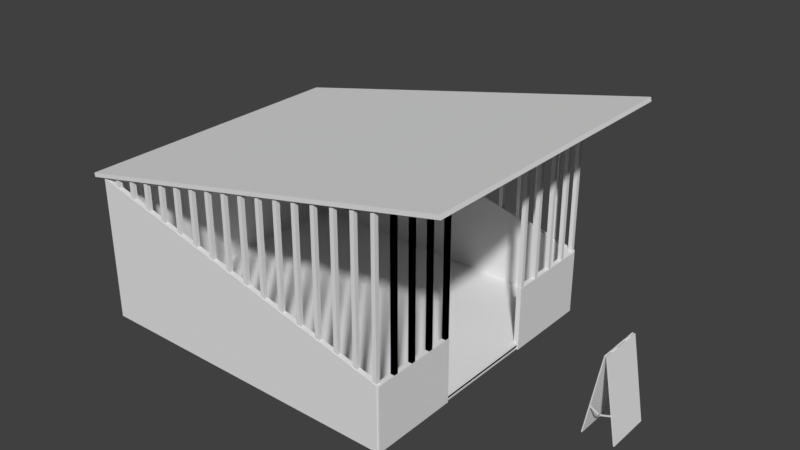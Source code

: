 # Source: stall.blend  (saved by Blender 2.78.0; exported with 4.5.12 LTS)
import bpy
from mathutils import Matrix  # noqa: F401  (used for matrix-valued properties, if any)

bpy.ops.wm.read_factory_settings(use_empty=True)
scene = bpy.context.scene
scene.name = 'Scene'

# ---- collections
col_collection_1 = bpy.data.collections.new('Collection 1'); scene.collection.children.link(col_collection_1)

# ---- world
world_world = bpy.data.worlds.new('World'); scene.world = world_world
world_world.color = (0.05088, 0.05088, 0.05088)
world_world.use_sun_shadow = False
world_world.sun_shadow_jitter_overblur = 0.0
world_world.cycles.sampling_method = 'MANUAL'

# ---- meshes
me_cube_058 = bpy.data.meshes.new('Cube.058')
me_cube_058.from_pydata([], [], [])
me_cube_058.use_remesh_preserve_volume = False
me_cube_058.use_remesh_preserve_attributes = False
me_cube_058.use_mirror_vertex_groups = False
me_cube_058.update()
me_cube_057 = bpy.data.meshes.new('Cube.057')
me_cube_057.from_pydata([(-1.0, -1.0, -1.0), (-1.0, -1.0, 1.0), (-1.0, 1.0, -1.0), (-1.0, 1.0, 1.0), (1.0, -1.0, -1.0), (1.0, -1.0, 1.0), (1.0, 1.0, -1.0), (1.0, 1.0, 1.0)], [], [(0, 1, 3, 2), (2, 3, 7, 6), (6, 7, 5, 4), (4, 5, 1, 0), (2, 6, 4, 0), (7, 3, 1, 5)])
me_cube_057.use_remesh_preserve_volume = False
me_cube_057.use_remesh_preserve_attributes = False
me_cube_057.use_mirror_vertex_groups = False
me_cube_057.update()
me_cube_056 = bpy.data.meshes.new('Cube.056')
me_cube_056.from_pydata([(-1.0, -1.0, -1.0), (-1.0, -1.0, 1.0), (-1.0, 1.0, -1.0), (-1.0, 1.0, 1.0), (1.0, -1.0, -1.0), (1.0, -1.0, 1.0), (1.0, 1.0, -1.0), (1.0, 1.0, 1.0)], [], [(0, 1, 3, 2), (2, 3, 7, 6), (6, 7, 5, 4), (4, 5, 1, 0), (2, 6, 4, 0), (7, 3, 1, 5)])
me_cube_056.use_remesh_preserve_volume = False
me_cube_056.use_remesh_preserve_attributes = False
me_cube_056.use_mirror_vertex_groups = False
me_cube_056.update()
me_cube_055 = bpy.data.meshes.new('Cube.055')
me_cube_055.from_pydata([(-1.0, -1.0, -1.0), (-1.0, -1.0, 1.0), (-1.0, 1.0, -1.0), (-1.0, 1.0, 1.0), (1.0, -1.0, -1.0), (1.0, -1.0, 1.0), (1.0, 1.0, -1.0), (1.0, 1.0, 1.0)], [], [(0, 1, 3, 2), (2, 3, 7, 6), (6, 7, 5, 4), (4, 5, 1, 0), (2, 6, 4, 0), (7, 3, 1, 5)])
me_cube_055.use_remesh_preserve_volume = False
me_cube_055.use_remesh_preserve_attributes = False
me_cube_055.use_mirror_vertex_groups = False
me_cube_055.update()
me_cube_005 = bpy.data.meshes.new('Cube.005')
me_cube_005.from_pydata([(-1.0, -1.0, -1.0), (-1.0, -1.0, 1.0), (-1.0, 1.0, -1.0), (-1.0, 1.0, 1.0), (1.0, -1.0, -1.0), (1.0, -1.0, 1.0), (1.0, 1.0, -1.0), (1.0, 1.0, 1.0)], [], [(0, 1, 3, 2), (2, 3, 7, 6), (6, 7, 5, 4), (4, 5, 1, 0), (2, 6, 4, 0), (7, 3, 1, 5)])
me_cube_005.use_remesh_preserve_volume = False
me_cube_005.use_remesh_preserve_attributes = False
me_cube_005.use_mirror_vertex_groups = False
me_cube_005.update()
me_cylinder_001 = bpy.data.meshes.new('Cylinder.001')
me_cylinder_001.from_pydata([(0.0, 1.0, -1.0), (0.0, 1.0, 1.0), (0.9511, 0.309, -1.0), (0.9511, 0.309, 1.0), (0.5878, -0.809, -1.0), (0.5878, -0.809, 1.0), (-0.5878, -0.809, -1.0), (-0.5878, -0.809, 1.0), (-0.9511, 0.309, -1.0), (-0.9511, 0.309, 1.0)], [], [(0, 1, 3, 2), (2, 3, 5, 4), (4, 5, 7, 6), (3, 1, 9, 7, 5), (6, 7, 9, 8), (8, 9, 1, 0), (0, 2, 4, 6, 8)])
me_cylinder_001.use_remesh_preserve_volume = False
me_cylinder_001.use_remesh_preserve_attributes = False
me_cylinder_001.use_mirror_vertex_groups = False
me_cylinder_001.update()
me_cylinder = bpy.data.meshes.new('Cylinder')
me_cylinder.from_pydata([(0.0, 1.0, -1.0), (0.0, 1.0, 1.0), (0.9511, 0.309, -1.0), (0.9511, 0.309, 1.0), (0.5878, -0.809, -1.0), (0.5878, -0.809, 1.0), (-0.5878, -0.809, -1.0), (-0.5878, -0.809, 1.0), (-0.9511, 0.309, -1.0), (-0.9511, 0.309, 1.0)], [], [(0, 1, 3, 2), (2, 3, 5, 4), (4, 5, 7, 6), (3, 1, 9, 7, 5), (6, 7, 9, 8), (8, 9, 1, 0), (0, 2, 4, 6, 8)])
me_cylinder.use_remesh_preserve_volume = False
me_cylinder.use_remesh_preserve_attributes = False
me_cylinder.use_mirror_vertex_groups = False
me_cylinder.update()
me_cube_004 = bpy.data.meshes.new('Cube.004')
me_cube_004.from_pydata([(-1.0, -1.0, -1.0), (-1.0, -1.0, 1.0), (-1.0, 1.0, -1.0), (-1.0, 1.0, 1.0), (1.0, -1.0, -1.0), (1.0, -1.0, 1.0), (1.0, 1.0, -1.0), (1.0, 1.0, 1.0)], [], [(0, 1, 3, 2), (2, 3, 7, 6), (6, 7, 5, 4), (4, 5, 1, 0), (2, 6, 4, 0), (7, 3, 1, 5)])
me_cube_004.use_remesh_preserve_volume = False
me_cube_004.use_remesh_preserve_attributes = False
me_cube_004.use_mirror_vertex_groups = False
me_cube_004.update()
me_cube_001 = bpy.data.meshes.new('Cube.001')
me_cube_001.from_pydata([(-1.0, -1.0, -1.0), (-1.0, -1.0, 1.0), (-1.0, 1.0, -1.0), (-1.0, 1.0, 1.0), (1.0, -1.0, -1.0), (1.0, -1.0, 1.0), (1.0, 1.0, -1.0), (1.0, 1.0, 1.0)], [], [(0, 1, 3, 2), (2, 3, 7, 6), (6, 7, 5, 4), (4, 5, 1, 0), (2, 6, 4, 0), (7, 3, 1, 5)])
me_cube_001.use_remesh_preserve_volume = False
me_cube_001.use_remesh_preserve_attributes = False
me_cube_001.use_mirror_vertex_groups = False
me_cube_001.update()
me_cube_050 = bpy.data.meshes.new('Cube.050')
me_cube_050.from_pydata([(-1.0, -1.0, -1.0), (-1.0, -1.0, 1.0), (-1.0, 1.0, -1.0), (-1.0, 1.0, 1.0), (1.0, -1.0, -1.0), (1.0, -1.0, 1.0), (1.0, 1.0, -1.0), (1.0, 1.0, 1.0), (-1.0, 0.0, 1.0), (0.0, 1.0, 1.585), (1.0, 0.0, 1.0), (0.0, -1.0, 1.626), (0.0, 0.0, 1.626), (-1.0, 0.5, 1.389), (0.5, 1.0, 1.0), (1.0, -0.5, 1.0), (-0.5, -1.0, 1.0), (-1.0, -0.5, 1.504), (-0.5, 1.0, 1.727), (1.0, 0.5, 1.0), (0.5, -1.0, 1.0), (0.0, -0.5, 3.519), (0.0, 0.5, 1.974), (0.5, 0.0, 1.634), (-0.5, 0.0, 1.727), (-0.5, 0.5, 3.923), (0.5, 0.5, 1.634), (0.5, -0.5, 1.336), (-0.5, -0.5, 1.84), (-1.0, 0.75, 1.197), (0.75, 1.0, 1.0), (1.0, -0.75, 1.0), (-0.75, -1.0, 1.0), (-1.0, -0.25, 1.051), (-0.25, 1.0, 1.411), (1.0, 0.25, 1.0), (0.25, -1.0, 1.32), (0.0, -0.75, 2.853), (0.0, 0.25, 1.197), (0.75, 0.0, 1.043), (-0.25, 0.0, 1.691), (-1.0, 0.25, 1.197), (0.25, 1.0, 1.04), (1.0, -0.25, 1.0), (-0.25, -1.0, 1.32), (-1.0, -0.75, 1.051), (-0.75, 1.0, 1.371), (1.0, 0.75, 1.0), (0.75, -1.0, 1.0), (0.0, -0.25, 2.853), (0.0, 0.75, 2.842), (0.25, 0.0, 1.363), (-0.75, 0.0, 1.371), (-0.5, 0.25, 3.149), (-0.5, 0.75, 3.149), (-0.25, 0.5, 2.992), (-0.75, 0.5, 2.955), (0.5, 0.25, 2.783), (0.5, 0.75, 1.0), (0.75, 0.5, 1.043), (0.25, 0.5, 1.082), (0.5, -0.75, 1.169), (0.5, -0.25, 1.169), (0.75, -0.5, 1.0), (0.25, -0.5, 2.685), (-0.5, -0.75, 1.22), (-0.5, -0.25, 1.22), (-0.25, -0.5, 2.685), (-0.75, -0.5, 3.121), (-0.75, -0.25, 1.754), (-0.25, -0.25, 2.213), (-0.25, -0.75, 2.213), (0.25, -0.25, 2.213), (0.75, -0.25, 1.0), (0.75, -0.75, 1.0), (0.25, 0.75, 1.391), (0.75, 0.75, 1.0), (0.75, 0.25, 1.424), (-0.75, 0.75, 2.408), (-0.25, 0.75, 2.796), (-0.25, 0.25, 2.408), (-0.75, 0.25, 2.408), (0.25, 0.25, 1.424), (0.25, -0.75, 2.213), (-0.75, -0.75, 1.754)], [], [(0, 1, 45, 17, 33, 8, 41, 13, 29, 3, 2), (2, 3, 46, 18, 34, 9, 42, 14, 30, 7, 6), (6, 7, 47, 19, 35, 10, 43, 15, 31, 5, 4), (4, 5, 48, 20, 36, 11, 44, 16, 32, 1, 0), (2, 6, 4, 0), (84, 45, 1, 32), (83, 37, 11, 36), (82, 38, 12, 51), (81, 41, 8, 52), (80, 53, 24, 40), (79, 54, 25, 55), (78, 29, 13, 56), (77, 57, 23, 39), (76, 58, 26, 59), (75, 50, 22, 60), (74, 61, 20, 48), (73, 62, 27, 63), (72, 49, 21, 64), (71, 65, 16, 44), (70, 66, 28, 67), (69, 33, 17, 68), (66, 69, 68, 28), (24, 52, 69, 66), (52, 8, 33, 69), (49, 70, 67, 21), (12, 40, 70, 49), (40, 24, 66, 70), (37, 71, 44, 11), (21, 67, 71, 37), (67, 28, 65, 71), (62, 72, 64, 27), (23, 51, 72, 62), (51, 12, 49, 72), (43, 73, 63, 15), (10, 39, 73, 43), (39, 23, 62, 73), (31, 74, 48, 5), (15, 63, 74, 31), (63, 27, 61, 74), (58, 75, 60, 26), (14, 42, 75, 58), (42, 9, 50, 75), (47, 76, 59, 19), (7, 30, 76, 47), (30, 14, 58, 76), (35, 77, 39, 10), (19, 59, 77, 35), (59, 26, 57, 77), (54, 78, 56, 25), (18, 46, 78, 54), (46, 3, 29, 78), (50, 79, 55, 22), (9, 34, 79, 50), (34, 18, 54, 79), (38, 80, 40, 12), (22, 55, 80, 38), (55, 25, 53, 80), (53, 81, 52, 24), (25, 56, 81, 53), (56, 13, 41, 81), (57, 82, 51, 23), (26, 60, 82, 57), (60, 22, 38, 82), (61, 83, 36, 20), (27, 64, 83, 61), (64, 21, 37, 83), (65, 84, 32, 16), (28, 68, 84, 65), (68, 17, 45, 84)])
me_cube_050.polygons.foreach_set('use_smooth', [True] * 69)
me_cube_050.use_remesh_preserve_volume = False
me_cube_050.use_remesh_preserve_attributes = False
me_cube_050.use_mirror_vertex_groups = False
me_cube_050.update()
me_cube_029 = bpy.data.meshes.new('Cube.029')
me_cube_029.from_pydata([(-1.0, -1.0, -1.0), (-1.0, -1.0, 1.0), (-1.0, 1.0, -1.0), (-1.0, 1.0, 1.0), (1.0, -1.0, -1.0), (1.0, -1.0, 1.0), (1.0, 1.0, -1.0), (1.0, 1.0, 1.0)], [], [(0, 1, 3, 2), (2, 3, 7, 6), (6, 7, 5, 4), (4, 5, 1, 0), (2, 6, 4, 0), (7, 3, 1, 5)])
me_cube_029.use_remesh_preserve_volume = False
me_cube_029.use_remesh_preserve_attributes = False
me_cube_029.use_mirror_vertex_groups = False
me_cube_029.update()
me_cube_024 = bpy.data.meshes.new('Cube.024')
me_cube_024.from_pydata([(-1.0, -1.0, -1.0), (-1.0, -1.0, 1.0), (-1.0, 1.0, -1.0), (-1.0, 1.0, 1.0), (1.0, -1.0, -1.0), (1.0, -1.0, 1.0), (1.0, 1.0, -1.0), (1.0, 1.0, 1.0)], [], [(0, 1, 3, 2), (2, 3, 7, 6), (6, 7, 5, 4), (4, 5, 1, 0), (2, 6, 4, 0), (7, 3, 1, 5)])
me_cube_024.use_remesh_preserve_volume = False
me_cube_024.use_remesh_preserve_attributes = False
me_cube_024.use_mirror_vertex_groups = False
me_cube_024.update()
me_cube_007 = bpy.data.meshes.new('Cube.007')
me_cube_007.from_pydata([(-1.0, -1.0, -1.0), (-1.0, -1.0, 1.0), (-1.0, 1.0, -1.0), (-1.0, 1.0, 1.0), (1.0, -1.0, -1.0), (1.0, -1.0, 1.0), (1.0, 1.0, -1.0), (1.0, 1.0, 1.0)], [], [(0, 1, 3, 2), (2, 3, 7, 6), (6, 7, 5, 4), (4, 5, 1, 0), (2, 6, 4, 0), (7, 3, 1, 5)])
me_cube_007.use_remesh_preserve_volume = False
me_cube_007.use_remesh_preserve_attributes = False
me_cube_007.use_mirror_vertex_groups = False
me_cube_007.update()
me_cube_049 = bpy.data.meshes.new('Cube.049')
me_cube_049.from_pydata([(-1.0, -1.0, -1.0), (-1.0, -1.0, 1.0), (-1.0, 1.0, -1.0), (-1.0, 1.0, 1.0), (1.0, -1.0, -1.0), (1.0, -1.0, 1.0), (1.0, 1.0, -1.0), (1.0, 1.0, 1.0)], [], [(0, 1, 3, 2), (2, 3, 7, 6), (6, 7, 5, 4), (4, 5, 1, 0), (2, 6, 4, 0), (7, 3, 1, 5)])
me_cube_049.use_remesh_preserve_volume = False
me_cube_049.use_remesh_preserve_attributes = False
me_cube_049.use_mirror_vertex_groups = False
me_cube_049.update()
me_cube_054 = bpy.data.meshes.new('Cube.054')
me_cube_054.from_pydata([(-1.0, -1.0, -1.0), (-1.0, -1.0, 1.0), (-1.0, 1.0, -1.0), (-1.0, 1.0, 1.0), (1.0, -1.0, -1.0), (1.0, -1.0, 1.0), (1.0, 1.0, -1.0), (1.0, 1.0, 1.0)], [], [(0, 1, 3, 2), (2, 3, 7, 6), (6, 7, 5, 4), (4, 5, 1, 0), (2, 6, 4, 0), (7, 3, 1, 5)])
me_cube_054.use_remesh_preserve_volume = False
me_cube_054.use_remesh_preserve_attributes = False
me_cube_054.use_mirror_vertex_groups = False
me_cube_054.update()
me_cube_053 = bpy.data.meshes.new('Cube.053')
me_cube_053.from_pydata([(-1.0, -1.0, -1.0), (-1.0, -1.0, 1.0), (-1.0, 1.0, -1.0), (-1.0, 1.0, 1.0), (1.0, -1.0, -1.0), (1.0, -1.0, 1.0), (1.0, 1.0, -1.0), (1.0, 1.0, 1.0)], [], [(0, 1, 3, 2), (2, 3, 7, 6), (6, 7, 5, 4), (4, 5, 1, 0), (2, 6, 4, 0), (7, 3, 1, 5)])
me_cube_053.use_remesh_preserve_volume = False
me_cube_053.use_remesh_preserve_attributes = False
me_cube_053.use_mirror_vertex_groups = False
me_cube_053.update()
me_cube_052 = bpy.data.meshes.new('Cube.052')
me_cube_052.from_pydata([(-1.0, -1.0, -1.0), (-1.0, -1.0, 1.0), (-1.0, 1.0, -1.0), (-1.0, 1.0, 1.0), (1.0, -1.0, -1.0), (1.0, -1.0, 1.0), (1.0, 1.0, -1.0), (1.0, 1.0, 1.0)], [], [(0, 1, 3, 2), (2, 3, 7, 6), (6, 7, 5, 4), (4, 5, 1, 0), (2, 6, 4, 0), (7, 3, 1, 5)])
me_cube_052.use_remesh_preserve_volume = False
me_cube_052.use_remesh_preserve_attributes = False
me_cube_052.use_mirror_vertex_groups = False
me_cube_052.update()
me_cube_051 = bpy.data.meshes.new('Cube.051')
me_cube_051.from_pydata([(-1.0, -1.0, -1.0), (-1.0, -1.0, 1.0), (-1.0, 1.0, -1.0), (-1.0, 1.0, 1.0), (1.0, -1.0, -1.0), (1.0, -1.0, 1.0), (1.0, 1.0, -1.0), (1.0, 1.0, 1.0)], [], [(0, 1, 3, 2), (2, 3, 7, 6), (6, 7, 5, 4), (4, 5, 1, 0), (2, 6, 4, 0), (7, 3, 1, 5)])
me_cube_051.use_remesh_preserve_volume = False
me_cube_051.use_remesh_preserve_attributes = False
me_cube_051.use_mirror_vertex_groups = False
me_cube_051.update()
me_cube_048 = bpy.data.meshes.new('Cube.048')
me_cube_048.from_pydata([(-1.0, -1.0, -1.0), (-1.0, -1.0, 1.0), (-1.0, 1.0, -1.0), (-1.0, 1.0, 1.0), (1.0, -1.0, -1.0), (1.0, -1.0, 1.0), (1.0, 1.0, -1.0), (1.0, 1.0, 1.0)], [], [(0, 1, 3, 2), (2, 3, 7, 6), (6, 7, 5, 4), (4, 5, 1, 0), (2, 6, 4, 0), (7, 3, 1, 5)])
me_cube_048.use_remesh_preserve_volume = False
me_cube_048.use_remesh_preserve_attributes = False
me_cube_048.use_mirror_vertex_groups = False
me_cube_048.update()
me_cube_047 = bpy.data.meshes.new('Cube.047')
me_cube_047.from_pydata([(-1.0, -1.0, -1.0), (-1.0, -1.0, 1.0), (-1.0, 1.0, -1.0), (-1.0, 1.0, 1.0), (1.0, -1.0, -1.0), (1.0, -1.0, 1.0), (1.0, 1.0, -1.0), (1.0, 1.0, 1.0)], [], [(0, 1, 3, 2), (2, 3, 7, 6), (6, 7, 5, 4), (4, 5, 1, 0), (2, 6, 4, 0), (7, 3, 1, 5)])
me_cube_047.use_remesh_preserve_volume = False
me_cube_047.use_remesh_preserve_attributes = False
me_cube_047.use_mirror_vertex_groups = False
me_cube_047.update()
me_cube_046 = bpy.data.meshes.new('Cube.046')
me_cube_046.from_pydata([(-1.0, -1.0, -1.0), (-1.0, -1.0, 1.0), (-1.0, 1.0, -1.0), (-1.0, 1.0, 1.0), (1.0, -1.0, -1.0), (1.0, -1.0, 1.0), (1.0, 1.0, -1.0), (1.0, 1.0, 1.0)], [], [(0, 1, 3, 2), (2, 3, 7, 6), (6, 7, 5, 4), (4, 5, 1, 0), (2, 6, 4, 0), (7, 3, 1, 5)])
me_cube_046.use_remesh_preserve_volume = False
me_cube_046.use_remesh_preserve_attributes = False
me_cube_046.use_mirror_vertex_groups = False
me_cube_046.update()
me_cube_045 = bpy.data.meshes.new('Cube.045')
me_cube_045.from_pydata([(-1.0, -1.0, -1.0), (-1.0, -1.0, 1.0), (-1.0, 1.0, -1.0), (-1.0, 1.0, 1.0), (1.0, -1.0, -1.0), (1.0, -1.0, 1.0), (1.0, 1.0, -1.0), (1.0, 1.0, 1.0)], [], [(0, 1, 3, 2), (2, 3, 7, 6), (6, 7, 5, 4), (4, 5, 1, 0), (2, 6, 4, 0), (7, 3, 1, 5)])
me_cube_045.use_remesh_preserve_volume = False
me_cube_045.use_remesh_preserve_attributes = False
me_cube_045.use_mirror_vertex_groups = False
me_cube_045.update()
me_cube_044 = bpy.data.meshes.new('Cube.044')
me_cube_044.from_pydata([(-1.0, -1.0, -1.0), (-1.0, -1.0, 1.0), (-1.0, 1.0, -1.0), (-1.0, 1.0, 1.0), (1.0, -1.0, -1.0), (1.0, -1.0, 1.0), (1.0, 1.0, -1.0), (1.0, 1.0, 1.0)], [], [(0, 1, 3, 2), (2, 3, 7, 6), (6, 7, 5, 4), (4, 5, 1, 0), (2, 6, 4, 0), (7, 3, 1, 5)])
me_cube_044.use_remesh_preserve_volume = False
me_cube_044.use_remesh_preserve_attributes = False
me_cube_044.use_mirror_vertex_groups = False
me_cube_044.update()
me_cube_043 = bpy.data.meshes.new('Cube.043')
me_cube_043.from_pydata([(-1.0, -1.0, -1.0), (-1.0, -1.0, 1.0), (-1.0, 1.0, -1.0), (-1.0, 1.0, 1.0), (1.0, -1.0, -1.0), (1.0, -1.0, 1.0), (1.0, 1.0, -1.0), (1.0, 1.0, 1.0)], [], [(0, 1, 3, 2), (2, 3, 7, 6), (6, 7, 5, 4), (4, 5, 1, 0), (2, 6, 4, 0), (7, 3, 1, 5)])
me_cube_043.use_remesh_preserve_volume = False
me_cube_043.use_remesh_preserve_attributes = False
me_cube_043.use_mirror_vertex_groups = False
me_cube_043.update()
me_cube_042 = bpy.data.meshes.new('Cube.042')
me_cube_042.from_pydata([(-1.0, -1.0, -1.0), (-1.0, -1.0, 1.0), (-1.0, 1.0, -1.0), (-1.0, 1.0, 1.0), (1.0, -1.0, -1.0), (1.0, -1.0, 1.0), (1.0, 1.0, -1.0), (1.0, 1.0, 1.0)], [], [(0, 1, 3, 2), (2, 3, 7, 6), (6, 7, 5, 4), (4, 5, 1, 0), (2, 6, 4, 0), (7, 3, 1, 5)])
me_cube_042.use_remesh_preserve_volume = False
me_cube_042.use_remesh_preserve_attributes = False
me_cube_042.use_mirror_vertex_groups = False
me_cube_042.update()
me_cube_041 = bpy.data.meshes.new('Cube.041')
me_cube_041.from_pydata([(-1.0, -1.0, -1.0), (-1.0, -1.0, 1.0), (-1.0, 1.0, -1.0), (-1.0, 1.0, 1.0), (1.0, -1.0, -1.0), (1.0, -1.0, 1.0), (1.0, 1.0, -1.0), (1.0, 1.0, 1.0)], [], [(0, 1, 3, 2), (2, 3, 7, 6), (6, 7, 5, 4), (4, 5, 1, 0), (2, 6, 4, 0), (7, 3, 1, 5)])
me_cube_041.use_remesh_preserve_volume = False
me_cube_041.use_remesh_preserve_attributes = False
me_cube_041.use_mirror_vertex_groups = False
me_cube_041.update()
me_cube_040 = bpy.data.meshes.new('Cube.040')
me_cube_040.from_pydata([(-1.0, -1.0, -1.0), (-1.0, -1.0, 1.0), (-1.0, 1.0, -1.0), (-1.0, 1.0, 1.0), (1.0, -1.0, -1.0), (1.0, -1.0, 1.0), (1.0, 1.0, -1.0), (1.0, 1.0, 1.0)], [], [(0, 1, 3, 2), (2, 3, 7, 6), (6, 7, 5, 4), (4, 5, 1, 0), (2, 6, 4, 0), (7, 3, 1, 5)])
me_cube_040.use_remesh_preserve_volume = False
me_cube_040.use_remesh_preserve_attributes = False
me_cube_040.use_mirror_vertex_groups = False
me_cube_040.update()
me_cube_039 = bpy.data.meshes.new('Cube.039')
me_cube_039.from_pydata([(-1.0, -1.0, -1.0), (-1.0, -1.0, 1.0), (-1.0, 1.0, -1.0), (-1.0, 1.0, 1.0), (1.0, -1.0, -1.0), (1.0, -1.0, 1.0), (1.0, 1.0, -1.0), (1.0, 1.0, 1.0)], [], [(0, 1, 3, 2), (2, 3, 7, 6), (6, 7, 5, 4), (4, 5, 1, 0), (2, 6, 4, 0), (7, 3, 1, 5)])
me_cube_039.use_remesh_preserve_volume = False
me_cube_039.use_remesh_preserve_attributes = False
me_cube_039.use_mirror_vertex_groups = False
me_cube_039.update()
me_cube_038 = bpy.data.meshes.new('Cube.038')
me_cube_038.from_pydata([(-1.0, -1.0, -1.0), (-1.0, -1.0, 1.0), (-1.0, 1.0, -1.0), (-1.0, 1.0, 1.0), (1.0, -1.0, -1.0), (1.0, -1.0, 1.0), (1.0, 1.0, -1.0), (1.0, 1.0, 1.0)], [], [(0, 1, 3, 2), (2, 3, 7, 6), (6, 7, 5, 4), (4, 5, 1, 0), (2, 6, 4, 0), (7, 3, 1, 5)])
me_cube_038.use_remesh_preserve_volume = False
me_cube_038.use_remesh_preserve_attributes = False
me_cube_038.use_mirror_vertex_groups = False
me_cube_038.update()
me_cube_037 = bpy.data.meshes.new('Cube.037')
me_cube_037.from_pydata([(-1.0, -1.0, -1.0), (-1.0, -1.0, 1.0), (-1.0, 1.0, -1.0), (-1.0, 1.0, 1.0), (1.0, -1.0, -1.0), (1.0, -1.0, 1.0), (1.0, 1.0, -1.0), (1.0, 1.0, 1.0)], [], [(0, 1, 3, 2), (2, 3, 7, 6), (6, 7, 5, 4), (4, 5, 1, 0), (2, 6, 4, 0), (7, 3, 1, 5)])
me_cube_037.use_remesh_preserve_volume = False
me_cube_037.use_remesh_preserve_attributes = False
me_cube_037.use_mirror_vertex_groups = False
me_cube_037.update()
me_cube_036 = bpy.data.meshes.new('Cube.036')
me_cube_036.from_pydata([(-1.0, -1.0, -1.0), (-1.0, -1.0, 1.0), (-1.0, 1.0, -1.0), (-1.0, 1.0, 1.0), (1.0, -1.0, -1.0), (1.0, -1.0, 1.0), (1.0, 1.0, -1.0), (1.0, 1.0, 1.0)], [], [(0, 1, 3, 2), (2, 3, 7, 6), (6, 7, 5, 4), (4, 5, 1, 0), (2, 6, 4, 0), (7, 3, 1, 5)])
me_cube_036.use_remesh_preserve_volume = False
me_cube_036.use_remesh_preserve_attributes = False
me_cube_036.use_mirror_vertex_groups = False
me_cube_036.update()
me_cube_035 = bpy.data.meshes.new('Cube.035')
me_cube_035.from_pydata([(-1.0, -1.0, -1.0), (-1.0, -1.0, 1.0), (-1.0, 1.0, -1.0), (-1.0, 1.0, 1.0), (1.0, -1.0, -1.0), (1.0, -1.0, 1.0), (1.0, 1.0, -1.0), (1.0, 1.0, 1.0)], [], [(0, 1, 3, 2), (2, 3, 7, 6), (6, 7, 5, 4), (4, 5, 1, 0), (2, 6, 4, 0), (7, 3, 1, 5)])
me_cube_035.use_remesh_preserve_volume = False
me_cube_035.use_remesh_preserve_attributes = False
me_cube_035.use_mirror_vertex_groups = False
me_cube_035.update()
me_cube_034 = bpy.data.meshes.new('Cube.034')
me_cube_034.from_pydata([(-1.0, -1.0, -1.0), (-1.0, -1.0, 0.9469), (-1.0, 1.0, -1.0), (-1.0, 1.0, 0.9469), (1.0, -1.0, -1.0), (1.0, -1.0, 0.9469), (1.0, 1.0, -1.0), (1.0, 1.0, 0.9469)], [], [(0, 1, 3, 2), (2, 3, 7, 6), (6, 7, 5, 4), (4, 5, 1, 0), (2, 6, 4, 0), (7, 3, 1, 5)])
me_cube_034.use_remesh_preserve_volume = False
me_cube_034.use_remesh_preserve_attributes = False
me_cube_034.use_mirror_vertex_groups = False
me_cube_034.update()
me_cube_033 = bpy.data.meshes.new('Cube.033')
me_cube_033.from_pydata([(-1.0, -1.0, -1.0), (-1.0, -1.0, 1.0), (-1.0, 1.0, -1.0), (-1.0, 1.0, 1.0), (1.0, -1.0, -1.0), (1.0, -1.0, 1.0), (1.0, 1.0, -1.0), (1.0, 1.0, 1.0)], [], [(0, 1, 3, 2), (2, 3, 7, 6), (6, 7, 5, 4), (4, 5, 1, 0), (2, 6, 4, 0), (7, 3, 1, 5)])
me_cube_033.use_remesh_preserve_volume = False
me_cube_033.use_remesh_preserve_attributes = False
me_cube_033.use_mirror_vertex_groups = False
me_cube_033.update()
me_cube_032 = bpy.data.meshes.new('Cube.032')
me_cube_032.from_pydata([(-1.0, -1.0, -1.0), (-1.0, -1.0, 1.0), (-1.0, 1.0, -1.0), (-1.0, 1.0, 1.0), (1.0, -1.0, -1.0), (1.0, -1.0, 1.0), (1.0, 1.0, -1.0), (1.0, 1.0, 1.0)], [], [(0, 1, 3, 2), (2, 3, 7, 6), (6, 7, 5, 4), (4, 5, 1, 0), (2, 6, 4, 0), (7, 3, 1, 5)])
me_cube_032.use_remesh_preserve_volume = False
me_cube_032.use_remesh_preserve_attributes = False
me_cube_032.use_mirror_vertex_groups = False
me_cube_032.update()
me_cube_031 = bpy.data.meshes.new('Cube.031')
me_cube_031.from_pydata([(-1.0, -1.0, -1.0), (-1.0, -1.0, 1.0), (-1.0, 1.0, -1.0), (-1.0, 1.0, 1.0), (1.0, -1.0, -1.0), (1.0, -1.0, 1.0), (1.0, 1.0, -1.0), (1.0, 1.0, 1.0)], [], [(0, 1, 3, 2), (2, 3, 7, 6), (6, 7, 5, 4), (4, 5, 1, 0), (2, 6, 4, 0), (7, 3, 1, 5)])
me_cube_031.use_remesh_preserve_volume = False
me_cube_031.use_remesh_preserve_attributes = False
me_cube_031.use_mirror_vertex_groups = False
me_cube_031.update()
me_cube_030 = bpy.data.meshes.new('Cube.030')
me_cube_030.from_pydata([(-1.0, -1.0, -1.0), (-1.0, -1.0, 1.0), (-1.0, 1.0, -1.0), (-1.0, 1.0, 1.0), (1.0, -1.0, -1.0), (1.0, -1.0, 1.0), (1.0, 1.0, -1.0), (1.0, 1.0, 1.0)], [], [(0, 1, 3, 2), (2, 3, 7, 6), (6, 7, 5, 4), (4, 5, 1, 0), (2, 6, 4, 0), (7, 3, 1, 5)])
me_cube_030.use_remesh_preserve_volume = False
me_cube_030.use_remesh_preserve_attributes = False
me_cube_030.use_mirror_vertex_groups = False
me_cube_030.update()
me_cube_028 = bpy.data.meshes.new('Cube.028')
me_cube_028.from_pydata([(-1.0, -1.0, -1.0), (-1.0, -1.0, 1.0), (-1.0, 1.0, -1.0), (-1.0, 1.0, 1.0), (1.0, -1.0, -1.0), (1.0, -1.0, 1.0), (1.0, 1.0, -1.0), (1.0, 1.0, 1.0)], [], [(0, 1, 3, 2), (2, 3, 7, 6), (6, 7, 5, 4), (4, 5, 1, 0), (2, 6, 4, 0), (7, 3, 1, 5)])
me_cube_028.use_remesh_preserve_volume = False
me_cube_028.use_remesh_preserve_attributes = False
me_cube_028.use_mirror_vertex_groups = False
me_cube_028.update()
me_cube_027 = bpy.data.meshes.new('Cube.027')
me_cube_027.from_pydata([(-1.0, -1.0, -1.0), (-1.0, -1.0, 1.0), (-1.0, 1.0, -1.0), (-1.0, 1.0, 1.0), (1.0, -1.0, -1.0), (1.0, -1.0, 1.0), (1.0, 1.0, -1.0), (1.0, 1.0, 1.0)], [], [(0, 1, 3, 2), (2, 3, 7, 6), (6, 7, 5, 4), (4, 5, 1, 0), (2, 6, 4, 0), (7, 3, 1, 5)])
me_cube_027.use_remesh_preserve_volume = False
me_cube_027.use_remesh_preserve_attributes = False
me_cube_027.use_mirror_vertex_groups = False
me_cube_027.update()
me_cube_026 = bpy.data.meshes.new('Cube.026')
me_cube_026.from_pydata([(-1.0, -1.0, -1.0), (-1.0, -1.0, 1.0), (-1.0, 1.0, -1.0), (-1.0, 1.0, 1.0), (1.0, -1.0, -1.0), (1.0, -1.0, 1.0), (1.0, 1.0, -1.0), (1.0, 1.0, 1.0)], [], [(0, 1, 3, 2), (2, 3, 7, 6), (6, 7, 5, 4), (4, 5, 1, 0), (2, 6, 4, 0), (7, 3, 1, 5)])
me_cube_026.use_remesh_preserve_volume = False
me_cube_026.use_remesh_preserve_attributes = False
me_cube_026.use_mirror_vertex_groups = False
me_cube_026.update()
me_cube_025 = bpy.data.meshes.new('Cube.025')
me_cube_025.from_pydata([(-1.0, -1.0, -1.0), (-1.0, -1.0, 1.0), (-1.0, 1.0, -1.0), (-1.0, 1.0, 1.0), (1.0, -1.0, -1.0), (1.0, -1.0, 1.0), (1.0, 1.0, -1.0), (1.0, 1.0, 1.0)], [], [(0, 1, 3, 2), (2, 3, 7, 6), (6, 7, 5, 4), (4, 5, 1, 0), (2, 6, 4, 0), (7, 3, 1, 5)])
me_cube_025.use_remesh_preserve_volume = False
me_cube_025.use_remesh_preserve_attributes = False
me_cube_025.use_mirror_vertex_groups = False
me_cube_025.update()
me_cube_023 = bpy.data.meshes.new('Cube.023')
me_cube_023.from_pydata([(-1.0, -1.0, -1.0), (-1.0, -1.0, 0.9469), (-1.0, 1.0, -1.0), (-1.0, 1.0, 0.9469), (1.0, -1.0, -1.0), (1.0, -1.0, 0.9469), (1.0, 1.0, -1.0), (1.0, 1.0, 0.9469)], [], [(0, 1, 3, 2), (2, 3, 7, 6), (6, 7, 5, 4), (4, 5, 1, 0), (2, 6, 4, 0), (7, 3, 1, 5)])
me_cube_023.use_remesh_preserve_volume = False
me_cube_023.use_remesh_preserve_attributes = False
me_cube_023.use_mirror_vertex_groups = False
me_cube_023.update()
me_cube_022 = bpy.data.meshes.new('Cube.022')
me_cube_022.from_pydata([(-1.0, -1.0, -1.0), (-1.0, -1.0, 1.0), (-1.0, 1.0, -1.0), (-1.0, 1.0, 1.0), (1.0, -1.0, -1.0), (1.0, -1.0, 1.0), (1.0, 1.0, -1.0), (1.0, 1.0, 1.0)], [], [(0, 1, 3, 2), (2, 3, 7, 6), (6, 7, 5, 4), (4, 5, 1, 0), (2, 6, 4, 0), (7, 3, 1, 5)])
me_cube_022.use_remesh_preserve_volume = False
me_cube_022.use_remesh_preserve_attributes = False
me_cube_022.use_mirror_vertex_groups = False
me_cube_022.update()
me_cube_021 = bpy.data.meshes.new('Cube.021')
me_cube_021.from_pydata([(-1.0, -1.0, -1.0), (-1.0, -1.0, 1.0), (-1.0, 1.0, -1.0), (-1.0, 1.0, 1.0), (1.0, -1.0, -1.0), (1.0, -1.0, 1.0), (1.0, 1.0, -1.0), (1.0, 1.0, 1.0)], [], [(0, 1, 3, 2), (2, 3, 7, 6), (6, 7, 5, 4), (4, 5, 1, 0), (2, 6, 4, 0), (7, 3, 1, 5)])
me_cube_021.use_remesh_preserve_volume = False
me_cube_021.use_remesh_preserve_attributes = False
me_cube_021.use_mirror_vertex_groups = False
me_cube_021.update()
me_cube_020 = bpy.data.meshes.new('Cube.020')
me_cube_020.from_pydata([(-1.0, -1.0, -1.0), (-1.0, -1.0, 1.0), (-1.0, 1.0, -1.0), (-1.0, 1.0, 1.0), (1.0, -1.0, -1.0), (1.0, -1.0, 1.0), (1.0, 1.0, -1.0), (1.0, 1.0, 1.0)], [], [(0, 1, 3, 2), (2, 3, 7, 6), (6, 7, 5, 4), (4, 5, 1, 0), (2, 6, 4, 0), (7, 3, 1, 5)])
me_cube_020.use_remesh_preserve_volume = False
me_cube_020.use_remesh_preserve_attributes = False
me_cube_020.use_mirror_vertex_groups = False
me_cube_020.update()
me_cube_019 = bpy.data.meshes.new('Cube.019')
me_cube_019.from_pydata([(-1.0, -1.0, -1.0), (-1.0, -1.0, 1.0), (-1.0, 1.0, -1.0), (-1.0, 1.0, 1.0), (1.0, -1.0, -1.0), (1.0, -1.0, 1.0), (1.0, 1.0, -1.0), (1.0, 1.0, 1.0)], [], [(0, 1, 3, 2), (2, 3, 7, 6), (6, 7, 5, 4), (4, 5, 1, 0), (2, 6, 4, 0), (7, 3, 1, 5)])
me_cube_019.use_remesh_preserve_volume = False
me_cube_019.use_remesh_preserve_attributes = False
me_cube_019.use_mirror_vertex_groups = False
me_cube_019.update()
me_cube_018 = bpy.data.meshes.new('Cube.018')
me_cube_018.from_pydata([(-1.0, -1.0, -1.0), (-1.0, -1.0, 1.0), (-1.0, 1.0, -1.0), (-1.0, 1.0, 1.0), (1.0, -1.0, -1.0), (1.0, -1.0, 1.0), (1.0, 1.0, -1.0), (1.0, 1.0, 1.0)], [], [(0, 1, 3, 2), (2, 3, 7, 6), (6, 7, 5, 4), (4, 5, 1, 0), (2, 6, 4, 0), (7, 3, 1, 5)])
me_cube_018.use_remesh_preserve_volume = False
me_cube_018.use_remesh_preserve_attributes = False
me_cube_018.use_mirror_vertex_groups = False
me_cube_018.update()
me_cube_017 = bpy.data.meshes.new('Cube.017')
me_cube_017.from_pydata([(-1.0, -1.0, -1.0), (-1.0, -1.0, 1.0), (-1.0, 1.0, -1.0), (-1.0, 1.0, 1.0), (1.0, -1.0, -1.0), (1.0, -1.0, 1.0), (1.0, 1.0, -1.0), (1.0, 1.0, 1.0)], [], [(0, 1, 3, 2), (2, 3, 7, 6), (6, 7, 5, 4), (4, 5, 1, 0), (2, 6, 4, 0), (7, 3, 1, 5)])
me_cube_017.use_remesh_preserve_volume = False
me_cube_017.use_remesh_preserve_attributes = False
me_cube_017.use_mirror_vertex_groups = False
me_cube_017.update()
me_cube_016 = bpy.data.meshes.new('Cube.016')
me_cube_016.from_pydata([(-1.0, -1.0, -1.0), (-1.0, -1.0, 1.0), (-1.0, 1.0, -1.0), (-1.0, 1.0, 1.0), (1.0, -1.0, -1.0), (1.0, -1.0, 1.0), (1.0, 1.0, -1.0), (1.0, 1.0, 1.0)], [], [(0, 1, 3, 2), (2, 3, 7, 6), (6, 7, 5, 4), (4, 5, 1, 0), (2, 6, 4, 0), (7, 3, 1, 5)])
me_cube_016.use_remesh_preserve_volume = False
me_cube_016.use_remesh_preserve_attributes = False
me_cube_016.use_mirror_vertex_groups = False
me_cube_016.update()
me_cube_015 = bpy.data.meshes.new('Cube.015')
me_cube_015.from_pydata([(-1.0, -1.0, -1.0), (-1.0, -1.0, 1.0), (-1.0, 1.0, -1.0), (-1.0, 1.0, 1.0), (1.0, -1.0, -1.0), (1.0, -1.0, 1.0), (1.0, 1.0, -1.0), (1.0, 1.0, 1.0)], [], [(0, 1, 3, 2), (2, 3, 7, 6), (6, 7, 5, 4), (4, 5, 1, 0), (2, 6, 4, 0), (7, 3, 1, 5)])
me_cube_015.use_remesh_preserve_volume = False
me_cube_015.use_remesh_preserve_attributes = False
me_cube_015.use_mirror_vertex_groups = False
me_cube_015.update()
me_cube_014 = bpy.data.meshes.new('Cube.014')
me_cube_014.from_pydata([(-1.0, -1.0, -1.0), (-1.0, -1.0, 1.0), (-1.0, 1.0, -1.0), (-1.0, 1.0, 1.0), (1.0, -1.0, -1.0), (1.0, -1.0, 1.0), (1.0, 1.0, -1.0), (1.0, 1.0, 1.0)], [], [(0, 1, 3, 2), (2, 3, 7, 6), (6, 7, 5, 4), (4, 5, 1, 0), (2, 6, 4, 0), (7, 3, 1, 5)])
me_cube_014.use_remesh_preserve_volume = False
me_cube_014.use_remesh_preserve_attributes = False
me_cube_014.use_mirror_vertex_groups = False
me_cube_014.update()
me_cube_013 = bpy.data.meshes.new('Cube.013')
me_cube_013.from_pydata([(-1.0, -1.0, -1.0), (-1.0, -1.0, 1.0), (-1.0, 1.0, -1.0), (-1.0, 1.0, 1.0), (1.0, -1.0, -1.0), (1.0, -1.0, 1.0), (1.0, 1.0, -1.0), (1.0, 1.0, 1.0)], [], [(0, 1, 3, 2), (2, 3, 7, 6), (6, 7, 5, 4), (4, 5, 1, 0), (2, 6, 4, 0), (7, 3, 1, 5)])
me_cube_013.use_remesh_preserve_volume = False
me_cube_013.use_remesh_preserve_attributes = False
me_cube_013.use_mirror_vertex_groups = False
me_cube_013.update()
me_cube_012 = bpy.data.meshes.new('Cube.012')
me_cube_012.from_pydata([(-1.0, -1.0, -1.0), (-1.0, -1.0, 1.0), (-1.0, 1.0, -1.0), (-1.0, 1.0, 1.0), (1.0, -1.0, -1.0), (1.0, -1.0, 1.0), (1.0, 1.0, -1.0), (1.0, 1.0, 1.0)], [], [(0, 1, 3, 2), (2, 3, 7, 6), (6, 7, 5, 4), (4, 5, 1, 0), (2, 6, 4, 0), (7, 3, 1, 5)])
me_cube_012.use_remesh_preserve_volume = False
me_cube_012.use_remesh_preserve_attributes = False
me_cube_012.use_mirror_vertex_groups = False
me_cube_012.update()
me_cube_011 = bpy.data.meshes.new('Cube.011')
me_cube_011.from_pydata([(-1.0, -1.0, -1.0), (-1.0, -1.0, 1.0), (-1.0, 1.0, -1.0), (-1.0, 1.0, 1.0), (1.0, -1.0, -1.0), (1.0, -1.0, 1.0), (1.0, 1.0, -1.0), (1.0, 1.0, 1.0)], [], [(0, 1, 3, 2), (2, 3, 7, 6), (6, 7, 5, 4), (4, 5, 1, 0), (2, 6, 4, 0), (7, 3, 1, 5)])
me_cube_011.use_remesh_preserve_volume = False
me_cube_011.use_remesh_preserve_attributes = False
me_cube_011.use_mirror_vertex_groups = False
me_cube_011.update()
me_cube_010 = bpy.data.meshes.new('Cube.010')
me_cube_010.from_pydata([(-1.0, -1.0, -1.0), (-1.0, -1.0, 1.0), (-1.0, 1.0, -1.0), (-1.0, 1.0, 1.0), (1.0, -1.0, -1.0), (1.0, -1.0, 1.0), (1.0, 1.0, -1.0), (1.0, 1.0, 1.0)], [], [(0, 1, 3, 2), (2, 3, 7, 6), (6, 7, 5, 4), (4, 5, 1, 0), (2, 6, 4, 0), (7, 3, 1, 5)])
me_cube_010.use_remesh_preserve_volume = False
me_cube_010.use_remesh_preserve_attributes = False
me_cube_010.use_mirror_vertex_groups = False
me_cube_010.update()
me_cube_009 = bpy.data.meshes.new('Cube.009')
me_cube_009.from_pydata([(-1.0, -1.0, -1.0), (-1.0, -1.0, 1.0), (-1.0, 1.0, -1.0), (-1.0, 1.0, 1.0), (1.0, -1.0, -1.0), (1.0, -1.0, 1.0), (1.0, 1.0, -1.0), (1.0, 1.0, 1.0)], [], [(0, 1, 3, 2), (2, 3, 7, 6), (6, 7, 5, 4), (4, 5, 1, 0), (2, 6, 4, 0), (7, 3, 1, 5)])
me_cube_009.use_remesh_preserve_volume = False
me_cube_009.use_remesh_preserve_attributes = False
me_cube_009.use_mirror_vertex_groups = False
me_cube_009.update()
me_cube_008 = bpy.data.meshes.new('Cube.008')
me_cube_008.from_pydata([(-1.0, -1.0, -1.0), (-1.0, -1.0, 1.0), (-1.0, 1.0, -1.0), (-1.0, 1.0, 1.0), (1.0, -1.0, -1.0), (1.0, -1.0, 1.0), (1.0, 1.0, -1.0), (1.0, 1.0, 1.0)], [], [(0, 1, 3, 2), (2, 3, 7, 6), (6, 7, 5, 4), (4, 5, 1, 0), (2, 6, 4, 0), (7, 3, 1, 5)])
me_cube_008.use_remesh_preserve_volume = False
me_cube_008.use_remesh_preserve_attributes = False
me_cube_008.use_mirror_vertex_groups = False
me_cube_008.update()
me_cube_006 = bpy.data.meshes.new('Cube.006')
me_cube_006.from_pydata([(-1.0, -1.0, -1.0), (-1.0, -1.0, 1.0), (-1.0, 1.0, -1.0), (-1.0, 1.0, 1.0), (1.0, -1.0, -1.0), (1.0, -1.0, 1.0), (1.0, 1.0, -1.0), (1.0, 1.0, 1.0)], [], [(0, 1, 3, 2), (2, 3, 7, 6), (6, 7, 5, 4), (4, 5, 1, 0), (2, 6, 4, 0), (7, 3, 1, 5)])
me_cube_006.use_remesh_preserve_volume = False
me_cube_006.use_remesh_preserve_attributes = False
me_cube_006.use_mirror_vertex_groups = False
me_cube_006.update()
me_cube_003 = bpy.data.meshes.new('Cube.003')
me_cube_003.from_pydata([(-1.0, -1.0, -1.0), (-1.0, -1.0, -0.1111), (-1.0, 1.0, -1.0), (-1.0, 1.0, 1.0), (1.0, -1.0, -1.0), (1.0, -1.0, -0.1111), (1.0, 1.0, -1.0), (1.0, 1.0, 1.0)], [], [(0, 1, 3, 2), (2, 3, 7, 6), (6, 7, 5, 4), (4, 5, 1, 0), (2, 6, 4, 0), (7, 3, 1, 5)])
me_cube_003.use_remesh_preserve_volume = False
me_cube_003.use_remesh_preserve_attributes = False
me_cube_003.use_mirror_vertex_groups = False
me_cube_003.update()
me_cube_002 = bpy.data.meshes.new('Cube.002')
me_cube_002.from_pydata([(-1.0, -1.0, -1.0), (-1.0, -1.0, -0.1111), (-1.0, 1.0, -1.0), (-1.0, 1.0, 1.0), (1.0, -1.0, -1.0), (1.0, -1.0, -0.1111), (1.0, 1.0, -1.0), (1.0, 1.0, 1.0)], [], [(0, 1, 3, 2), (2, 3, 7, 6), (6, 7, 5, 4), (4, 5, 1, 0), (2, 6, 4, 0), (7, 3, 1, 5)])
me_cube_002.use_remesh_preserve_volume = False
me_cube_002.use_remesh_preserve_attributes = False
me_cube_002.use_mirror_vertex_groups = False
me_cube_002.update()
me_cube = bpy.data.meshes.new('Cube')
me_cube.from_pydata([(-1.0, -1.0, -1.0), (-1.0, -1.0, 1.0), (-1.0, 1.0, -1.0), (-1.0, 1.0, 1.0), (1.0, -1.0, -1.0), (1.0, -1.0, 1.0), (1.0, 1.0, -1.0), (1.0, 1.0, 1.0)], [], [(0, 1, 3, 2), (2, 3, 7, 6), (6, 7, 5, 4), (4, 5, 1, 0), (2, 6, 4, 0), (7, 3, 1, 5)])
me_cube.use_remesh_preserve_volume = False
me_cube.use_remesh_preserve_attributes = False
me_cube.use_mirror_vertex_groups = False
me_cube.update()

# ---- objects
ob_constructionsignparent = bpy.data.objects.new('ConstructionSignParent', me_cube_058)
ob_construction_sign = bpy.data.objects.new('Construction Sign', me_cube_057)
ob_cube_047 = bpy.data.objects.new('Cube.047', me_cube_056)
ob_cube_046 = bpy.data.objects.new('Cube.046', me_cube_055)
ob_cube_045 = bpy.data.objects.new('Cube.045', me_cube_005)
ob_cylinder_001 = bpy.data.objects.new('Cylinder.001', me_cylinder_001)
ob_cylinder = bpy.data.objects.new('Cylinder', me_cylinder)
ob_cube_044 = bpy.data.objects.new('Cube.044', me_cube_004)
ob_cube_039 = bpy.data.objects.new('Cube.039', me_cube_001)
ob_flooruneven = bpy.data.objects.new('FloorUneven', me_cube_050)
ob_frontwallright = bpy.data.objects.new('FrontWallRight', me_cube_029)
ob_frontwallleft = bpy.data.objects.new('FrontWallLeft', me_cube_024)
ob_roof = bpy.data.objects.new('Roof', me_cube_007)
ob_bars = bpy.data.objects.new('Bars', me_cube_049)
ob_cube_043 = bpy.data.objects.new('Cube.043', me_cube_054)
ob_cube_042 = bpy.data.objects.new('Cube.042', me_cube_053)
ob_cube_041 = bpy.data.objects.new('Cube.041', me_cube_052)
ob_cube_040 = bpy.data.objects.new('Cube.040', me_cube_051)
ob_cube_038 = bpy.data.objects.new('Cube.038', me_cube_048)
ob_cube_037 = bpy.data.objects.new('Cube.037', me_cube_047)
ob_cube_036 = bpy.data.objects.new('Cube.036', me_cube_046)
ob_cube_035 = bpy.data.objects.new('Cube.035', me_cube_045)
ob_cube_034 = bpy.data.objects.new('Cube.034', me_cube_044)
ob_cube_033 = bpy.data.objects.new('Cube.033', me_cube_043)
ob_cube_032 = bpy.data.objects.new('Cube.032', me_cube_042)
ob_cube_031 = bpy.data.objects.new('Cube.031', me_cube_041)
ob_cube_030 = bpy.data.objects.new('Cube.030', me_cube_040)
ob_cube_029 = bpy.data.objects.new('Cube.029', me_cube_039)
ob_cube_028 = bpy.data.objects.new('Cube.028', me_cube_038)
ob_cube_027 = bpy.data.objects.new('Cube.027', me_cube_037)
ob_cube_026 = bpy.data.objects.new('Cube.026', me_cube_036)
ob_cube_025 = bpy.data.objects.new('Cube.025', me_cube_035)
ob_cube_024 = bpy.data.objects.new('Cube.024', me_cube_034)
ob_cube_023 = bpy.data.objects.new('Cube.023', me_cube_033)
ob_cube_022 = bpy.data.objects.new('Cube.022', me_cube_032)
ob_cube_021 = bpy.data.objects.new('Cube.021', me_cube_031)
ob_cube_020 = bpy.data.objects.new('Cube.020', me_cube_030)
ob_cube_019 = bpy.data.objects.new('Cube.019', me_cube_028)
ob_cube_018 = bpy.data.objects.new('Cube.018', me_cube_027)
ob_cube_017 = bpy.data.objects.new('Cube.017', me_cube_026)
ob_cube_016 = bpy.data.objects.new('Cube.016', me_cube_025)
ob_cube_015 = bpy.data.objects.new('Cube.015', me_cube_023)
ob_cube_014 = bpy.data.objects.new('Cube.014', me_cube_022)
ob_cube_013 = bpy.data.objects.new('Cube.013', me_cube_021)
ob_cube_012 = bpy.data.objects.new('Cube.012', me_cube_020)
ob_cube_011 = bpy.data.objects.new('Cube.011', me_cube_019)
ob_cube_010 = bpy.data.objects.new('Cube.010', me_cube_018)
ob_cube_009 = bpy.data.objects.new('Cube.009', me_cube_017)
ob_cube_008 = bpy.data.objects.new('Cube.008', me_cube_016)
ob_cube_007 = bpy.data.objects.new('Cube.007', me_cube_015)
ob_cube_006 = bpy.data.objects.new('Cube.006', me_cube_014)
ob_cube_005 = bpy.data.objects.new('Cube.005', me_cube_013)
ob_cube_004 = bpy.data.objects.new('Cube.004', me_cube_012)
ob_cube_003 = bpy.data.objects.new('Cube.003', me_cube_011)
ob_cube_002 = bpy.data.objects.new('Cube.002', me_cube_010)
ob_cube_001 = bpy.data.objects.new('Cube.001', me_cube_009)
ob_cube = bpy.data.objects.new('Cube', me_cube_008)
ob_modelwallback = bpy.data.objects.new('ModelWallBack', me_cube_006)
ob_modelwallright = bpy.data.objects.new('ModelWallRight', me_cube_003)
ob_modelwallleft = bpy.data.objects.new('ModelWallLeft', me_cube_002)
ob_floor = bpy.data.objects.new('Floor', me_cube)

# ---- transforms, parenting, visibility, modifiers, constraints
ob_constructionsignparent.location = (7.417, -0.01855, 1.143)
ob_constructionsignparent.lineart.crease_threshold = 0.0
ob_construction_sign.parent = ob_constructionsignparent
ob_construction_sign.matrix_parent_inverse = Matrix(((1.0, 0.0, 0.0, -7.417), (0.0, 1.0, 0.0, 0.01855), (0.0, 0.0, 1.0, -1.143), (0.0, 0.0, 0.0, 1.0)))
ob_construction_sign.location = (7.267, -0.5092, 0.6781)
ob_construction_sign.rotation_euler = (0.0, -0.3366, 0.0)
ob_construction_sign.scale = (0.146, 0.005282, 0.01846)
ob_construction_sign.lineart.crease_threshold = 0.0
ob_cube_047.parent = ob_constructionsignparent
ob_cube_047.matrix_parent_inverse = Matrix(((1.0, 0.0, 0.0, -7.417), (0.0, 1.0, 0.0, 0.01855), (0.0, 0.0, 1.0, -1.143), (0.0, 0.0, 0.0, 1.0)))
ob_cube_047.location = (7.029, -0.5092, 0.69)
ob_cube_047.rotation_euler = (0.0, 0.4702, 0.0)
ob_cube_047.scale = (0.1351, 0.005282, 0.01846)
ob_cube_047.lineart.crease_threshold = 0.0
ob_cube_046.parent = ob_constructionsignparent
ob_cube_046.matrix_parent_inverse = Matrix(((1.0, 0.0, 0.0, -7.417), (0.0, 1.0, 0.0, 0.01855), (0.0, 0.0, 1.0, -1.143), (0.0, 0.0, 0.0, 1.0)))
ob_cube_046.location = (7.029, 0.581, 0.69)
ob_cube_046.rotation_euler = (0.0, 0.4702, 0.0)
ob_cube_046.scale = (0.1351, 0.005282, 0.01846)
ob_cube_046.lineart.crease_threshold = 0.0
ob_cube_045.parent = ob_constructionsignparent
ob_cube_045.matrix_parent_inverse = Matrix(((1.0, 0.0, 0.0, -7.417), (0.0, 1.0, 0.0, 0.01855), (0.0, 0.0, 1.0, -1.143), (0.0, 0.0, 0.0, 1.0)))
ob_cube_045.location = (7.267, 0.581, 0.6781)
ob_cube_045.rotation_euler = (0.0, -0.3366, 0.0)
ob_cube_045.scale = (0.146, 0.005282, 0.01846)
ob_cube_045.lineart.crease_threshold = 0.0
ob_cylinder_001.parent = ob_constructionsignparent
ob_cylinder_001.matrix_parent_inverse = Matrix(((1.0, 0.0, 0.0, -7.417), (0.0, 1.0, 0.0, 0.01855), (0.0, 0.0, 1.0, -1.143), (0.0, 0.0, 0.0, 1.0)))
ob_cylinder_001.location = (7.157, 0.3138, 2.024)
ob_cylinder_001.rotation_euler = (1.571, -0.0, 0.0)
ob_cylinder_001.scale = (0.02047, 0.02047, 0.08291)
ob_cylinder_001.lineart.crease_threshold = 0.0
ob_cylinder.parent = ob_constructionsignparent
ob_cylinder.matrix_parent_inverse = Matrix(((1.0, 0.0, 0.0, -7.417), (0.0, 1.0, 0.0, 0.01855), (0.0, 0.0, 1.0, -1.143), (0.0, 0.0, 0.0, 1.0)))
ob_cylinder.location = (7.157, -0.2105, 2.024)
ob_cylinder.rotation_euler = (1.571, -0.0, 0.0)
ob_cylinder.scale = (0.02047, 0.02047, 0.08291)
ob_cylinder.lineart.crease_threshold = 0.0
ob_cube_044.parent = ob_constructionsignparent
ob_cube_044.matrix_parent_inverse = Matrix(((1.0, 0.0, 0.0, -7.417), (0.0, 1.0, 0.0, 0.01855), (0.0, 0.0, 1.0, -1.143), (0.0, 0.0, 0.0, 1.0)))
ob_cube_044.location = (7.348, 0.03681, 1.03)
ob_cube_044.rotation_euler = (0.0, -0.1745, 0.0)
ob_cube_044.scale = (0.01287, 0.5425, 1.0)
ob_cube_044.lineart.crease_threshold = 0.0
ob_cube_039.parent = ob_constructionsignparent
ob_cube_039.matrix_parent_inverse = Matrix(((1.0, 0.0, 0.0, -7.417), (0.0, 1.0, 0.0, 0.01855), (0.0, 0.0, 1.0, -1.143), (0.0, 0.0, 0.0, 1.0)))
ob_cube_039.location = (6.961, 0.03681, 1.03)
ob_cube_039.rotation_euler = (0.0, 0.1745, 0.0)
ob_cube_039.scale = (0.01287, 0.5425, 1.0)
ob_cube_039.lineart.crease_threshold = 0.0
ob_flooruneven.location = (0.0, 0.0, 0.05725)
ob_flooruneven.scale = (4.0, 3.5, 0.05)
ob_flooruneven.lineart.crease_threshold = 0.0
ob_frontwallright.location = (3.977, 2.362, 0.7475)
ob_frontwallright.rotation_euler = (0.0, -0.0, 3.142)
ob_frontwallright.scale = (0.06, 1.1, 0.8)
ob_frontwallright.lineart.crease_threshold = 0.0
ob_frontwallleft.location = (3.977, -2.429, 0.7475)
ob_frontwallleft.scale = (0.06, 1.1, 0.8)
ob_frontwallleft.lineart.crease_threshold = 0.0
ob_roof.location = (0.5878, 0.009949, 4.599)
ob_roof.rotation_euler = (0.0, -0.2094, 0.0)
ob_roof.scale = (5.0, 3.6, 0.05)
ob_roof.lineart.crease_threshold = 0.0
ob_bars.location = (3.924, 3.476, 3.306)
ob_bars.scale = (0.05, 0.05, 2.0)
ob_bars.lineart.crease_threshold = 0.0
ob_cube_043.parent = ob_bars
ob_cube_043.matrix_parent_inverse = Matrix(((20.0, 0.0, -1.49e-07, -78.48), (0.0, 20.0, 0.0, -69.52), (2.98e-08, 0.0, 0.5, -1.653), (0.0, 0.0, 0.0, 1.0)))
ob_cube_043.location = (3.978, 2.406, 3.306)
ob_cube_043.scale = (0.05, 0.05, 2.0)
ob_cube_043.lineart.crease_threshold = 0.0
ob_cube_042.parent = ob_bars
ob_cube_042.matrix_parent_inverse = Matrix(((20.0, 0.0, -1.49e-07, -78.48), (0.0, 20.0, 0.0, -69.52), (2.98e-08, 0.0, 0.5, -1.653), (0.0, 0.0, 0.0, 1.0)))
ob_cube_042.location = (3.982, 1.321, 3.306)
ob_cube_042.scale = (0.05, 0.05, 2.0)
ob_cube_042.lineart.crease_threshold = 0.0
ob_cube_041.parent = ob_bars
ob_cube_041.matrix_parent_inverse = Matrix(((20.0, 0.0, -1.49e-07, -78.48), (0.0, 20.0, 0.0, -69.52), (2.98e-08, 0.0, 0.5, -1.653), (0.0, 0.0, 0.0, 1.0)))
ob_cube_041.location = (3.982, 1.856, 3.306)
ob_cube_041.scale = (0.05, 0.05, 2.0)
ob_cube_041.lineart.crease_threshold = 0.0
ob_cube_040.parent = ob_bars
ob_cube_040.matrix_parent_inverse = Matrix(((20.0, 0.0, -1.49e-07, -78.48), (0.0, 20.0, 0.0, -69.52), (2.98e-08, 0.0, 0.5, -1.653), (0.0, 0.0, 0.0, 1.0)))
ob_cube_040.location = (3.978, 2.941, 3.306)
ob_cube_040.scale = (0.05, 0.05, 2.0)
ob_cube_040.lineart.crease_threshold = 0.0
ob_cube_038.parent = ob_bars
ob_cube_038.matrix_parent_inverse = Matrix(((20.0, 0.0, -1.49e-07, -78.48), (0.0, 20.0, 0.0, -69.52), (2.98e-08, 0.0, 0.5, -1.653), (0.0, 0.0, 0.0, 1.0)))
ob_cube_038.location = (2.924, 3.476, 3.306)
ob_cube_038.scale = (0.05, 0.05, 1.829)
ob_cube_038.lineart.crease_threshold = 0.0
ob_cube_037.parent = ob_bars
ob_cube_037.matrix_parent_inverse = Matrix(((20.0, 0.0, -1.49e-07, -78.48), (0.0, 20.0, 0.0, -69.52), (2.98e-08, 0.0, 0.5, -1.653), (0.0, 0.0, 0.0, 1.0)))
ob_cube_037.location = (1.924, 3.476, 3.306)
ob_cube_037.scale = (0.05, 0.05, 1.605)
ob_cube_037.lineart.crease_threshold = 0.0
ob_cube_036.parent = ob_bars
ob_cube_036.matrix_parent_inverse = Matrix(((20.0, 0.0, -1.49e-07, -78.48), (0.0, 20.0, 0.0, -69.52), (2.98e-08, 0.0, 0.5, -1.653), (0.0, 0.0, 0.0, 1.0)))
ob_cube_036.location = (0.9239, 3.476, 3.306)
ob_cube_036.scale = (0.05, 0.05, 1.394)
ob_cube_036.lineart.crease_threshold = 0.0
ob_cube_035.parent = ob_bars
ob_cube_035.matrix_parent_inverse = Matrix(((20.0, 0.0, -1.49e-07, -78.48), (0.0, 20.0, 0.0, -69.52), (2.98e-08, 0.0, 0.5, -1.653), (0.0, 0.0, 0.0, 1.0)))
ob_cube_035.location = (-0.07614, 3.476, 3.306)
ob_cube_035.scale = (0.05, 0.05, 1.167)
ob_cube_035.lineart.crease_threshold = 0.0
ob_cube_034.parent = ob_bars
ob_cube_034.matrix_parent_inverse = Matrix(((20.0, 0.0, -1.49e-07, -78.48), (0.0, 20.0, 0.0, -69.52), (2.98e-08, 0.0, 0.5, -1.653), (0.0, 0.0, 0.0, 1.0)))
ob_cube_034.location = (-1.076, 3.476, 3.306)
ob_cube_034.scale = (0.05, 0.05, 0.9753)
ob_cube_034.lineart.crease_threshold = 0.0
ob_cube_033.parent = ob_bars
ob_cube_033.matrix_parent_inverse = Matrix(((20.0, 0.0, -1.49e-07, -78.48), (0.0, 20.0, 0.0, -69.52), (2.98e-08, 0.0, 0.5, -1.653), (0.0, 0.0, 0.0, 1.0)))
ob_cube_033.location = (-2.076, 3.476, 3.306)
ob_cube_033.scale = (0.05, 0.05, 0.7459)
ob_cube_033.lineart.crease_threshold = 0.0
ob_cube_032.parent = ob_bars
ob_cube_032.matrix_parent_inverse = Matrix(((20.0, 0.0, -1.49e-07, -78.48), (0.0, 20.0, 0.0, -69.52), (2.98e-08, 0.0, 0.5, -1.653), (0.0, 0.0, 0.0, 1.0)))
ob_cube_032.location = (-3.076, 3.476, 3.306)
ob_cube_032.scale = (0.05, 0.05, 0.5405)
ob_cube_032.lineart.crease_threshold = 0.0
ob_cube_031.parent = ob_bars
ob_cube_031.matrix_parent_inverse = Matrix(((20.0, 0.0, -1.49e-07, -78.48), (0.0, 20.0, 0.0, -69.52), (2.98e-08, 0.0, 0.5, -1.653), (0.0, 0.0, 0.0, 1.0)))
ob_cube_031.location = (-3.576, 3.476, 3.306)
ob_cube_031.scale = (0.05, 0.05, 0.4203)
ob_cube_031.lineart.crease_threshold = 0.0
ob_cube_030.parent = ob_bars
ob_cube_030.matrix_parent_inverse = Matrix(((20.0, 0.0, -1.49e-07, -78.48), (0.0, 20.0, 0.0, -69.52), (2.98e-08, 0.0, 0.5, -1.653), (0.0, 0.0, 0.0, 1.0)))
ob_cube_030.location = (-2.576, 3.476, 3.306)
ob_cube_030.scale = (0.05, 0.05, 0.6555)
ob_cube_030.lineart.crease_threshold = 0.0
ob_cube_029.parent = ob_bars
ob_cube_029.matrix_parent_inverse = Matrix(((20.0, 0.0, -1.49e-07, -78.48), (0.0, 20.0, 0.0, -69.52), (2.98e-08, 0.0, 0.5, -1.653), (0.0, 0.0, 0.0, 1.0)))
ob_cube_029.location = (-1.576, 3.476, 3.306)
ob_cube_029.scale = (0.05, 0.05, 0.8551)
ob_cube_029.lineart.crease_threshold = 0.0
ob_cube_028.parent = ob_bars
ob_cube_028.matrix_parent_inverse = Matrix(((20.0, 0.0, -1.49e-07, -78.48), (0.0, 20.0, 0.0, -69.52), (2.98e-08, 0.0, 0.5, -1.653), (0.0, 0.0, 0.0, 1.0)))
ob_cube_028.location = (-0.5761, 3.476, 3.306)
ob_cube_028.scale = (0.05, 0.05, 1.073)
ob_cube_028.lineart.crease_threshold = 0.0
ob_cube_027.parent = ob_bars
ob_cube_027.matrix_parent_inverse = Matrix(((20.0, 0.0, -1.49e-07, -78.48), (0.0, 20.0, 0.0, -69.52), (2.98e-08, 0.0, 0.5, -1.653), (0.0, 0.0, 0.0, 1.0)))
ob_cube_027.location = (0.4239, 3.476, 3.306)
ob_cube_027.scale = (0.05, 0.05, 1.294)
ob_cube_027.lineart.crease_threshold = 0.0
ob_cube_026.parent = ob_bars
ob_cube_026.matrix_parent_inverse = Matrix(((20.0, 0.0, -1.49e-07, -78.48), (0.0, 20.0, 0.0, -69.52), (2.98e-08, 0.0, 0.5, -1.653), (0.0, 0.0, 0.0, 1.0)))
ob_cube_026.location = (1.424, 3.476, 3.306)
ob_cube_026.scale = (0.05, 0.05, 1.503)
ob_cube_026.lineart.crease_threshold = 0.0
ob_cube_025.parent = ob_bars
ob_cube_025.matrix_parent_inverse = Matrix(((20.0, 0.0, -1.49e-07, -78.48), (0.0, 20.0, 0.0, -69.52), (2.98e-08, 0.0, 0.5, -1.653), (0.0, 0.0, 0.0, 1.0)))
ob_cube_025.location = (2.424, 3.476, 3.306)
ob_cube_025.scale = (0.05, 0.05, 1.718)
ob_cube_025.lineart.crease_threshold = 0.0
ob_cube_024.parent = ob_bars
ob_cube_024.matrix_parent_inverse = Matrix(((20.0, 0.0, -1.49e-07, -78.48), (0.0, 20.0, 0.0, -69.52), (2.98e-08, 0.0, 0.5, -1.653), (0.0, 0.0, 0.0, 1.0)))
ob_cube_024.location = (3.424, 3.476, 3.306)
ob_cube_024.scale = (0.05, 0.05, 2.0)
ob_cube_024.lineart.crease_threshold = 0.0
ob_cube_023.parent = ob_bars
ob_cube_023.matrix_parent_inverse = Matrix(((20.0, 0.0, -1.49e-07, -78.48), (0.0, 20.0, 0.0, -69.52), (2.98e-08, 0.0, 0.5, -1.653), (0.0, 0.0, 0.0, 1.0)))
ob_cube_023.location = (3.978, -1.392, 3.306)
ob_cube_023.scale = (0.05, 0.05, 2.0)
ob_cube_023.lineart.crease_threshold = 0.0
ob_cube_022.parent = ob_bars
ob_cube_022.matrix_parent_inverse = Matrix(((20.0, 0.0, -1.49e-07, -78.48), (0.0, 20.0, 0.0, -69.52), (2.98e-08, 0.0, 0.5, -1.653), (0.0, 0.0, 0.0, 1.0)))
ob_cube_022.location = (3.982, -2.477, 3.306)
ob_cube_022.scale = (0.05, 0.05, 2.0)
ob_cube_022.lineart.crease_threshold = 0.0
ob_cube_021.parent = ob_bars
ob_cube_021.matrix_parent_inverse = Matrix(((20.0, 0.0, -1.49e-07, -78.48), (0.0, 20.0, 0.0, -69.52), (2.98e-08, 0.0, 0.5, -1.653), (0.0, 0.0, 0.0, 1.0)))
ob_cube_021.location = (3.982, -3.012, 3.306)
ob_cube_021.scale = (0.05, 0.05, 2.0)
ob_cube_021.lineart.crease_threshold = 0.0
ob_cube_020.parent = ob_bars
ob_cube_020.matrix_parent_inverse = Matrix(((20.0, 0.0, -1.49e-07, -78.48), (0.0, 20.0, 0.0, -69.52), (2.98e-08, 0.0, 0.5, -1.653), (0.0, 0.0, 0.0, 1.0)))
ob_cube_020.location = (3.978, -1.927, 3.306)
ob_cube_020.scale = (0.05, 0.05, 2.0)
ob_cube_020.lineart.crease_threshold = 0.0
ob_cube_019.parent = ob_bars
ob_cube_019.matrix_parent_inverse = Matrix(((20.0, 0.0, -1.49e-07, -78.48), (0.0, 20.0, 0.0, -69.52), (2.98e-08, 0.0, 0.5, -1.653), (0.0, 0.0, 0.0, 1.0)))
ob_cube_019.location = (3.978, -1.927, 3.306)
ob_cube_019.scale = (0.05, 0.05, 2.0)
ob_cube_019.lineart.crease_threshold = 0.0
ob_cube_018.parent = ob_bars
ob_cube_018.matrix_parent_inverse = Matrix(((20.0, 0.0, -1.49e-07, -78.48), (0.0, 20.0, 0.0, -69.52), (2.98e-08, 0.0, 0.5, -1.653), (0.0, 0.0, 0.0, 1.0)))
ob_cube_018.location = (3.982, -3.012, 3.306)
ob_cube_018.scale = (0.05, 0.05, 2.0)
ob_cube_018.lineart.crease_threshold = 0.0
ob_cube_017.parent = ob_bars
ob_cube_017.matrix_parent_inverse = Matrix(((20.0, 0.0, -1.49e-07, -78.48), (0.0, 20.0, 0.0, -69.52), (2.98e-08, 0.0, 0.5, -1.653), (0.0, 0.0, 0.0, 1.0)))
ob_cube_017.location = (3.982, -2.477, 3.306)
ob_cube_017.scale = (0.05, 0.05, 2.0)
ob_cube_017.lineart.crease_threshold = 0.0
ob_cube_016.parent = ob_bars
ob_cube_016.matrix_parent_inverse = Matrix(((20.0, 0.0, -1.49e-07, -78.48), (0.0, 20.0, 0.0, -69.52), (2.98e-08, 0.0, 0.5, -1.653), (0.0, 0.0, 0.0, 1.0)))
ob_cube_016.location = (3.978, -1.392, 3.306)
ob_cube_016.scale = (0.05, 0.05, 2.0)
ob_cube_016.lineart.crease_threshold = 0.0
ob_cube_015.parent = ob_bars
ob_cube_015.matrix_parent_inverse = Matrix(((20.0, 0.0, -1.49e-07, -78.48), (0.0, 20.0, 0.0, -69.52), (2.98e-08, 0.0, 0.5, -1.653), (0.0, 0.0, 0.0, 1.0)))
ob_cube_015.location = (3.424, -3.478, 3.306)
ob_cube_015.scale = (0.05, 0.05, 2.0)
ob_cube_015.lineart.crease_threshold = 0.0
ob_cube_014.parent = ob_bars
ob_cube_014.matrix_parent_inverse = Matrix(((20.0, 0.0, -1.49e-07, -78.48), (0.0, 20.0, 0.0, -69.52), (2.98e-08, 0.0, 0.5, -1.653), (0.0, 0.0, 0.0, 1.0)))
ob_cube_014.location = (2.424, -3.478, 3.306)
ob_cube_014.scale = (0.05, 0.05, 1.718)
ob_cube_014.lineart.crease_threshold = 0.0
ob_cube_013.parent = ob_bars
ob_cube_013.matrix_parent_inverse = Matrix(((20.0, 0.0, -1.49e-07, -78.48), (0.0, 20.0, 0.0, -69.52), (2.98e-08, 0.0, 0.5, -1.653), (0.0, 0.0, 0.0, 1.0)))
ob_cube_013.location = (1.424, -3.478, 3.306)
ob_cube_013.scale = (0.05, 0.05, 1.503)
ob_cube_013.lineart.crease_threshold = 0.0
ob_cube_012.parent = ob_bars
ob_cube_012.matrix_parent_inverse = Matrix(((20.0, 0.0, -1.49e-07, -78.48), (0.0, 20.0, 0.0, -69.52), (2.98e-08, 0.0, 0.5, -1.653), (0.0, 0.0, 0.0, 1.0)))
ob_cube_012.location = (0.4239, -3.478, 3.306)
ob_cube_012.scale = (0.05, 0.05, 1.294)
ob_cube_012.lineart.crease_threshold = 0.0
ob_cube_011.parent = ob_bars
ob_cube_011.matrix_parent_inverse = Matrix(((20.0, 0.0, -1.49e-07, -78.48), (0.0, 20.0, 0.0, -69.52), (2.98e-08, 0.0, 0.5, -1.653), (0.0, 0.0, 0.0, 1.0)))
ob_cube_011.location = (-0.5761, -3.478, 3.306)
ob_cube_011.scale = (0.05, 0.05, 1.073)
ob_cube_011.lineart.crease_threshold = 0.0
ob_cube_010.parent = ob_bars
ob_cube_010.matrix_parent_inverse = Matrix(((20.0, 0.0, -1.49e-07, -78.48), (0.0, 20.0, 0.0, -69.52), (2.98e-08, 0.0, 0.5, -1.653), (0.0, 0.0, 0.0, 1.0)))
ob_cube_010.location = (-1.576, -3.478, 3.306)
ob_cube_010.scale = (0.05, 0.05, 0.8551)
ob_cube_010.lineart.crease_threshold = 0.0
ob_cube_009.parent = ob_bars
ob_cube_009.matrix_parent_inverse = Matrix(((20.0, 0.0, -1.49e-07, -78.48), (0.0, 20.0, 0.0, -69.52), (2.98e-08, 0.0, 0.5, -1.653), (0.0, 0.0, 0.0, 1.0)))
ob_cube_009.location = (-2.576, -3.478, 3.306)
ob_cube_009.scale = (0.05, 0.05, 0.6555)
ob_cube_009.lineart.crease_threshold = 0.0
ob_cube_008.parent = ob_bars
ob_cube_008.matrix_parent_inverse = Matrix(((20.0, 0.0, -1.49e-07, -78.48), (0.0, 20.0, 0.0, -69.52), (2.98e-08, 0.0, 0.5, -1.653), (0.0, 0.0, 0.0, 1.0)))
ob_cube_008.location = (-3.576, -3.478, 3.306)
ob_cube_008.scale = (0.05, 0.05, 0.4203)
ob_cube_008.lineart.crease_threshold = 0.0
ob_cube_007.parent = ob_bars
ob_cube_007.matrix_parent_inverse = Matrix(((20.0, 0.0, -1.49e-07, -78.48), (0.0, 20.0, 0.0, -69.52), (2.98e-08, 0.0, 0.5, -1.653), (0.0, 0.0, 0.0, 1.0)))
ob_cube_007.location = (-3.076, -3.478, 3.306)
ob_cube_007.scale = (0.05, 0.05, 0.5405)
ob_cube_007.lineart.crease_threshold = 0.0
ob_cube_006.parent = ob_bars
ob_cube_006.matrix_parent_inverse = Matrix(((20.0, 0.0, -1.49e-07, -78.48), (0.0, 20.0, 0.0, -69.52), (2.98e-08, 0.0, 0.5, -1.653), (0.0, 0.0, 0.0, 1.0)))
ob_cube_006.location = (-2.076, -3.478, 3.306)
ob_cube_006.scale = (0.05, 0.05, 0.7459)
ob_cube_006.lineart.crease_threshold = 0.0
ob_cube_005.parent = ob_bars
ob_cube_005.matrix_parent_inverse = Matrix(((20.0, 0.0, -1.49e-07, -78.48), (0.0, 20.0, 0.0, -69.52), (2.98e-08, 0.0, 0.5, -1.653), (0.0, 0.0, 0.0, 1.0)))
ob_cube_005.location = (-1.076, -3.478, 3.306)
ob_cube_005.scale = (0.05, 0.05, 0.9753)
ob_cube_005.lineart.crease_threshold = 0.0
ob_cube_004.parent = ob_bars
ob_cube_004.matrix_parent_inverse = Matrix(((20.0, 0.0, -1.49e-07, -78.48), (0.0, 20.0, 0.0, -69.52), (2.98e-08, 0.0, 0.5, -1.653), (0.0, 0.0, 0.0, 1.0)))
ob_cube_004.location = (-0.07614, -3.478, 3.306)
ob_cube_004.scale = (0.05, 0.05, 1.167)
ob_cube_004.lineart.crease_threshold = 0.0
ob_cube_003.parent = ob_bars
ob_cube_003.matrix_parent_inverse = Matrix(((20.0, 0.0, -1.49e-07, -78.48), (0.0, 20.0, 0.0, -69.52), (2.98e-08, 0.0, 0.5, -1.653), (0.0, 0.0, 0.0, 1.0)))
ob_cube_003.location = (0.9239, -3.478, 3.306)
ob_cube_003.scale = (0.05, 0.05, 1.394)
ob_cube_003.lineart.crease_threshold = 0.0
ob_cube_002.parent = ob_bars
ob_cube_002.matrix_parent_inverse = Matrix(((20.0, 0.0, -1.49e-07, -78.48), (0.0, 20.0, 0.0, -69.52), (2.98e-08, 0.0, 0.5, -1.653), (0.0, 0.0, 0.0, 1.0)))
ob_cube_002.location = (1.924, -3.478, 3.306)
ob_cube_002.scale = (0.05, 0.05, 1.605)
ob_cube_002.lineart.crease_threshold = 0.0
ob_cube_001.parent = ob_bars
ob_cube_001.matrix_parent_inverse = Matrix(((20.0, 0.0, -1.49e-07, -78.48), (0.0, 20.0, 0.0, -69.52), (2.98e-08, 0.0, 0.5, -1.653), (0.0, 0.0, 0.0, 1.0)))
ob_cube_001.location = (2.924, -3.478, 3.306)
ob_cube_001.scale = (0.05, 0.05, 1.829)
ob_cube_001.lineart.crease_threshold = 0.0
ob_cube.parent = ob_bars
ob_cube.matrix_parent_inverse = Matrix(((20.0, 0.0, -1.49e-07, -78.48), (0.0, 20.0, 0.0, -69.52), (2.98e-08, 0.0, 0.5, -1.653), (0.0, 0.0, 0.0, 1.0)))
ob_cube.location = (3.924, -3.478, 3.306)
ob_cube.scale = (0.05, 0.05, 2.0)
ob_cube.lineart.crease_threshold = 0.0
ob_modelwallback.location = (-4.006, 0.0, 1.756)
ob_modelwallback.scale = (0.05, 3.5, 1.8)
ob_modelwallback.lineart.crease_threshold = 0.0
ob_modelwallright.location = (-0.008038, 3.475, 1.753)
ob_modelwallright.rotation_euler = (0.0, 0.0, 1.571)
ob_modelwallright.scale = (0.06, 4.0, 1.8)
ob_modelwallright.lineart.crease_threshold = 0.0
ob_modelwallleft.location = (-0.01357, -3.481, 1.744)
ob_modelwallleft.rotation_euler = (0.0, 0.0, 1.571)
ob_modelwallleft.scale = (0.06, 4.0, 1.8)
ob_modelwallleft.lineart.crease_threshold = 0.0
ob_floor.location = (0.0, 0.0, 0.0)
ob_floor.scale = (4.0, 3.5, 0.05)
ob_floor.lineart.crease_threshold = 0.0

# ---- collection membership
col_collection_1.objects.link(ob_constructionsignparent)
col_collection_1.objects.link(ob_construction_sign)
col_collection_1.objects.link(ob_cube_047)
col_collection_1.objects.link(ob_cube_046)
col_collection_1.objects.link(ob_cube_045)
col_collection_1.objects.link(ob_cylinder_001)
col_collection_1.objects.link(ob_cylinder)
col_collection_1.objects.link(ob_cube_044)
col_collection_1.objects.link(ob_cube_039)
col_collection_1.objects.link(ob_flooruneven)
col_collection_1.objects.link(ob_frontwallright)
col_collection_1.objects.link(ob_frontwallleft)
col_collection_1.objects.link(ob_roof)
col_collection_1.objects.link(ob_bars)
col_collection_1.objects.link(ob_cube_043)
col_collection_1.objects.link(ob_cube_042)
col_collection_1.objects.link(ob_cube_041)
col_collection_1.objects.link(ob_cube_040)
col_collection_1.objects.link(ob_cube_038)
col_collection_1.objects.link(ob_cube_037)
col_collection_1.objects.link(ob_cube_036)
col_collection_1.objects.link(ob_cube_035)
col_collection_1.objects.link(ob_cube_034)
col_collection_1.objects.link(ob_cube_033)
col_collection_1.objects.link(ob_cube_032)
col_collection_1.objects.link(ob_cube_031)
col_collection_1.objects.link(ob_cube_030)
col_collection_1.objects.link(ob_cube_029)
col_collection_1.objects.link(ob_cube_028)
col_collection_1.objects.link(ob_cube_027)
col_collection_1.objects.link(ob_cube_026)
col_collection_1.objects.link(ob_cube_025)
col_collection_1.objects.link(ob_cube_024)
col_collection_1.objects.link(ob_cube_023)
col_collection_1.objects.link(ob_cube_022)
col_collection_1.objects.link(ob_cube_021)
col_collection_1.objects.link(ob_cube_020)
col_collection_1.objects.link(ob_cube_019)
col_collection_1.objects.link(ob_cube_018)
col_collection_1.objects.link(ob_cube_017)
col_collection_1.objects.link(ob_cube_016)
col_collection_1.objects.link(ob_cube_015)
col_collection_1.objects.link(ob_cube_014)
col_collection_1.objects.link(ob_cube_013)
col_collection_1.objects.link(ob_cube_012)
col_collection_1.objects.link(ob_cube_011)
col_collection_1.objects.link(ob_cube_010)
col_collection_1.objects.link(ob_cube_009)
col_collection_1.objects.link(ob_cube_008)
col_collection_1.objects.link(ob_cube_007)
col_collection_1.objects.link(ob_cube_006)
col_collection_1.objects.link(ob_cube_005)
col_collection_1.objects.link(ob_cube_004)
col_collection_1.objects.link(ob_cube_003)
col_collection_1.objects.link(ob_cube_002)
col_collection_1.objects.link(ob_cube_001)
col_collection_1.objects.link(ob_cube)
col_collection_1.objects.link(ob_modelwallback)
col_collection_1.objects.link(ob_modelwallright)
col_collection_1.objects.link(ob_modelwallleft)
col_collection_1.objects.link(ob_floor)

# ---- scene / render settings (as saved in the file)
scene.frame_start = 1; scene.frame_end = 250; scene.frame_set(1)
scene.render.engine = 'BLENDER_EEVEE_NEXT'
scene.render.resolution_percentage = 50
scene.render.dither_intensity = 0.0
scene.cycles.use_denoising = False
scene.cycles.samples = 128
scene.cycles.sampling_pattern = 'TABULATED_SOBOL'
scene.cycles.light_sampling_threshold = 0.0
scene.cycles.use_adaptive_sampling = False
scene.cycles.use_light_tree = False
scene.cycles.blur_glossy = 0.0
scene.cycles.sample_clamp_indirect = 0.0
scene.view_settings.view_transform = 'Standard'
bpy.context.view_layer.update()

# ---- added for rendering (the .blend has no active camera and no usable light): camera, sun
cam_auto = bpy.data.cameras.new('AutoCamera')
cam_auto.lens = 50.0
cam_auto.sensor_width = 36.0
cam_auto.clip_end = 1000.0
ob_auto_camera = bpy.data.objects.new('AutoCamera', cam_auto)
scene.collection.objects.link(ob_auto_camera)
ob_auto_camera.location = (15.4944, -16.6508, 13.9229)
ob_auto_camera.rotation_euler = (1.09748, -7.21219e-08, 0.694738)
scene.camera = ob_auto_camera
light_auto_sun = bpy.data.lights.new('AutoSun', 'SUN')
light_auto_sun.energy = 3.0
light_auto_sun.angle = 0.0523599
ob_auto_sun = bpy.data.objects.new('AutoSun', light_auto_sun)
scene.collection.objects.link(ob_auto_sun)
ob_auto_sun.rotation_euler = (0.872665, 0.174533, 0.523599)
bpy.context.view_layer.update()
